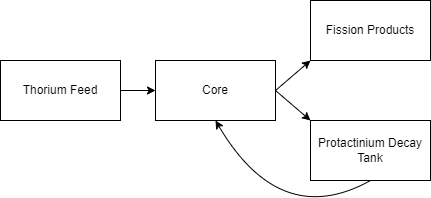

The diagram above was exported from draw.io. Its source (the exported page's mxGraphModel, read from the mxfile embedded in the PNG):
<mxGraphModel dx="1102" dy="1025" grid="1" gridSize="10" guides="1" tooltips="1" connect="1" arrows="1" fold="1" page="1" pageScale="1" pageWidth="850" pageHeight="1100" math="0" shadow="0">
  <root>
    <mxCell id="0" />
    <mxCell id="1" parent="0" />
    <mxCell id="tjAh0D26nxJIBw8XX7AL-1" value="Core" style="rounded=0;whiteSpace=wrap;html=1;" vertex="1" parent="1">
      <mxGeometry x="365" y="410" width="120" height="60" as="geometry" />
    </mxCell>
    <mxCell id="tjAh0D26nxJIBw8XX7AL-2" value="Thorium Feed" style="rounded=0;whiteSpace=wrap;html=1;" vertex="1" parent="1">
      <mxGeometry x="210" y="410" width="120" height="60" as="geometry" />
    </mxCell>
    <mxCell id="tjAh0D26nxJIBw8XX7AL-4" value="Fission Products" style="rounded=0;whiteSpace=wrap;html=1;" vertex="1" parent="1">
      <mxGeometry x="520" y="350" width="120" height="60" as="geometry" />
    </mxCell>
    <mxCell id="tjAh0D26nxJIBw8XX7AL-5" value="" style="endArrow=classic;html=1;rounded=0;exitX=1;exitY=0.5;exitDx=0;exitDy=0;entryX=0;entryY=0.5;entryDx=0;entryDy=0;" edge="1" parent="1" source="tjAh0D26nxJIBw8XX7AL-2" target="tjAh0D26nxJIBw8XX7AL-1">
      <mxGeometry width="50" height="50" relative="1" as="geometry">
        <mxPoint x="400" y="550" as="sourcePoint" />
        <mxPoint x="450" y="500" as="targetPoint" />
      </mxGeometry>
    </mxCell>
    <mxCell id="tjAh0D26nxJIBw8XX7AL-8" value="Protactinium Decay Tank" style="rounded=0;whiteSpace=wrap;html=1;" vertex="1" parent="1">
      <mxGeometry x="520" y="470" width="120" height="60" as="geometry" />
    </mxCell>
    <mxCell id="tjAh0D26nxJIBw8XX7AL-10" value="" style="endArrow=classic;html=1;rounded=0;entryX=0;entryY=1;entryDx=0;entryDy=0;exitX=1;exitY=0.5;exitDx=0;exitDy=0;" edge="1" parent="1" source="tjAh0D26nxJIBw8XX7AL-1" target="tjAh0D26nxJIBw8XX7AL-4">
      <mxGeometry width="50" height="50" relative="1" as="geometry">
        <mxPoint x="400" y="550" as="sourcePoint" />
        <mxPoint x="450" y="500" as="targetPoint" />
      </mxGeometry>
    </mxCell>
    <mxCell id="tjAh0D26nxJIBw8XX7AL-11" value="" style="endArrow=classic;html=1;rounded=0;exitX=1;exitY=0.5;exitDx=0;exitDy=0;entryX=0;entryY=0;entryDx=0;entryDy=0;" edge="1" parent="1" source="tjAh0D26nxJIBw8XX7AL-1" target="tjAh0D26nxJIBw8XX7AL-8">
      <mxGeometry width="50" height="50" relative="1" as="geometry">
        <mxPoint x="400" y="550" as="sourcePoint" />
        <mxPoint x="450" y="500" as="targetPoint" />
      </mxGeometry>
    </mxCell>
    <mxCell id="tjAh0D26nxJIBw8XX7AL-12" value="" style="curved=1;endArrow=classic;html=1;rounded=0;exitX=0.5;exitY=1;exitDx=0;exitDy=0;entryX=0.5;entryY=1;entryDx=0;entryDy=0;" edge="1" parent="1" source="tjAh0D26nxJIBw8XX7AL-8" target="tjAh0D26nxJIBw8XX7AL-1">
      <mxGeometry width="50" height="50" relative="1" as="geometry">
        <mxPoint x="400" y="550" as="sourcePoint" />
        <mxPoint x="450" y="500" as="targetPoint" />
        <Array as="points">
          <mxPoint x="490" y="580" />
        </Array>
      </mxGeometry>
    </mxCell>
  </root>
</mxGraphModel>